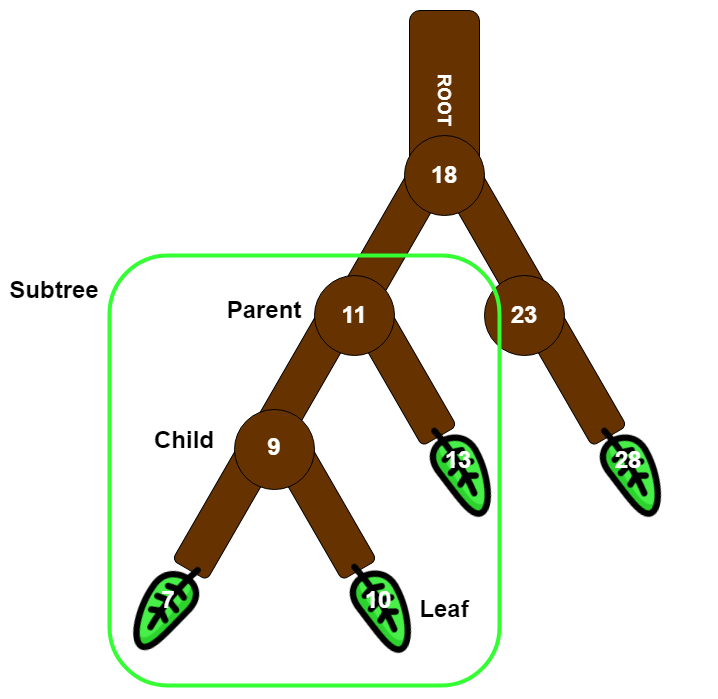

The diagram above was exported from draw.io. Its source (the exported page's mxGraphModel, read from the mxfile embedded in the PNG):
<mxGraphModel dx="1865" dy="587" grid="1" gridSize="10" guides="1" tooltips="1" connect="1" arrows="1" fold="1" page="1" pageScale="1" pageWidth="827" pageHeight="1169" math="0" shadow="0">
  <root>
    <mxCell id="0" />
    <mxCell id="1" parent="0" />
    <mxCell id="a_grECenaYxQwQ4aO7eS-3" value="&lt;font style=&quot;font-size: 18px;&quot; color=&quot;#ffffff&quot;&gt;&lt;b&gt;ROOT&lt;/b&gt;&lt;/font&gt;" style="rounded=1;whiteSpace=wrap;html=1;rotation=90;fillColor=#663300;" vertex="1" parent="1">
      <mxGeometry x="270" y="100" width="180" height="70" as="geometry" />
    </mxCell>
    <mxCell id="a_grECenaYxQwQ4aO7eS-5" value="" style="rounded=1;whiteSpace=wrap;html=1;rotation=120;fillColor=#663300;" vertex="1" parent="1">
      <mxGeometry x="240" y="250" width="140" height="40" as="geometry" />
    </mxCell>
    <mxCell id="a_grECenaYxQwQ4aO7eS-6" value="" style="rounded=1;whiteSpace=wrap;html=1;rotation=60;fillColor=#663300;" vertex="1" parent="1">
      <mxGeometry x="340" y="250" width="140" height="40" as="geometry" />
    </mxCell>
    <mxCell id="a_grECenaYxQwQ4aO7eS-7" value="&lt;font style=&quot;font-size: 24px;&quot; color=&quot;#ffffff&quot;&gt;&lt;b style=&quot;&quot;&gt;18&lt;br&gt;&lt;/b&gt;&lt;/font&gt;" style="ellipse;whiteSpace=wrap;html=1;aspect=fixed;fillColor=#663300;" vertex="1" parent="1">
      <mxGeometry x="320" y="170" width="80" height="80" as="geometry" />
    </mxCell>
    <mxCell id="a_grECenaYxQwQ4aO7eS-9" value="" style="rounded=1;whiteSpace=wrap;html=1;rotation=120;fillColor=#663300;" vertex="1" parent="1">
      <mxGeometry x="150" y="390" width="140" height="40" as="geometry" />
    </mxCell>
    <mxCell id="a_grECenaYxQwQ4aO7eS-10" value="" style="rounded=1;whiteSpace=wrap;html=1;rotation=60;fillColor=#663300;" vertex="1" parent="1">
      <mxGeometry x="250" y="390" width="140" height="40" as="geometry" />
    </mxCell>
    <mxCell id="a_grECenaYxQwQ4aO7eS-11" value="&lt;font color=&quot;#ffffff&quot;&gt;&lt;span style=&quot;font-size: 24px;&quot;&gt;&lt;b&gt;11&lt;/b&gt;&lt;/span&gt;&lt;/font&gt;" style="ellipse;whiteSpace=wrap;html=1;aspect=fixed;fillColor=#663300;" vertex="1" parent="1">
      <mxGeometry x="230" y="310" width="80" height="80" as="geometry" />
    </mxCell>
    <mxCell id="a_grECenaYxQwQ4aO7eS-12" value="" style="rounded=1;whiteSpace=wrap;html=1;rotation=120;fillColor=#663300;" vertex="1" parent="1">
      <mxGeometry x="70" y="524" width="140" height="40" as="geometry" />
    </mxCell>
    <mxCell id="a_grECenaYxQwQ4aO7eS-13" value="" style="rounded=1;whiteSpace=wrap;html=1;rotation=60;fillColor=#663300;" vertex="1" parent="1">
      <mxGeometry x="170" y="524" width="140" height="40" as="geometry" />
    </mxCell>
    <mxCell id="a_grECenaYxQwQ4aO7eS-14" value="&lt;font color=&quot;#ffffff&quot;&gt;&lt;span style=&quot;font-size: 24px;&quot;&gt;&lt;b&gt;10&lt;/b&gt;&lt;/span&gt;&lt;/font&gt;" style="ellipse;whiteSpace=wrap;html=1;aspect=fixed;fillColor=#663300;" vertex="1" parent="1">
      <mxGeometry x="150" y="444" width="80" height="80" as="geometry" />
    </mxCell>
    <mxCell id="a_grECenaYxQwQ4aO7eS-16" value="" style="rounded=1;whiteSpace=wrap;html=1;rotation=60;fillColor=#663300;" vertex="1" parent="1">
      <mxGeometry x="420" y="390" width="140" height="40" as="geometry" />
    </mxCell>
    <mxCell id="a_grECenaYxQwQ4aO7eS-17" value="&lt;font color=&quot;#ffffff&quot;&gt;&lt;span style=&quot;font-size: 24px;&quot;&gt;&lt;b&gt;23&lt;/b&gt;&lt;/span&gt;&lt;/font&gt;" style="ellipse;whiteSpace=wrap;html=1;aspect=fixed;fillColor=#663300;" vertex="1" parent="1">
      <mxGeometry x="400" y="310" width="80" height="80" as="geometry" />
    </mxCell>
    <mxCell id="a_grECenaYxQwQ4aO7eS-18" value="" style="shape=image;html=1;verticalAlign=top;verticalLabelPosition=bottom;labelBackgroundColor=#ffffff;imageAspect=0;aspect=fixed;image=https://cdn0.iconfinder.com/data/icons/green-world-colored/80/leaf-nature-green-enviroment-128.png;fillColor=#663300;rotation=105;" vertex="1" parent="1">
      <mxGeometry x="230" y="580" width="128" height="128" as="geometry" />
    </mxCell>
    <mxCell id="a_grECenaYxQwQ4aO7eS-19" value="" style="shape=image;html=1;verticalAlign=top;verticalLabelPosition=bottom;labelBackgroundColor=#ffffff;imageAspect=0;aspect=fixed;image=https://cdn0.iconfinder.com/data/icons/green-world-colored/80/leaf-nature-green-enviroment-128.png;fillColor=#663300;rotation=82;flipH=0;flipV=1;" vertex="1" parent="1">
      <mxGeometry x="20" y="580" width="128" height="128" as="geometry" />
    </mxCell>
    <mxCell id="a_grECenaYxQwQ4aO7eS-4" value="" style="shape=image;html=1;verticalAlign=top;verticalLabelPosition=bottom;labelBackgroundColor=#ffffff;imageAspect=0;aspect=fixed;image=https://cdn0.iconfinder.com/data/icons/green-world-colored/80/leaf-nature-green-enviroment-128.png;fillColor=#663300;rotation=105;" vertex="1" parent="1">
      <mxGeometry x="480" y="444" width="128" height="128" as="geometry" />
    </mxCell>
    <mxCell id="a_grECenaYxQwQ4aO7eS-20" value="" style="shape=image;html=1;verticalAlign=top;verticalLabelPosition=bottom;labelBackgroundColor=#ffffff;imageAspect=0;aspect=fixed;image=https://cdn0.iconfinder.com/data/icons/green-world-colored/80/leaf-nature-green-enviroment-128.png;fillColor=#663300;rotation=105;" vertex="1" parent="1">
      <mxGeometry x="310" y="444" width="128" height="128" as="geometry" />
    </mxCell>
    <mxCell id="a_grECenaYxQwQ4aO7eS-21" value="&lt;b&gt;&lt;font style=&quot;font-size: 24px;&quot;&gt;7&lt;/font&gt;&lt;/b&gt;" style="text;html=1;strokeColor=none;fillColor=none;align=center;verticalAlign=middle;whiteSpace=wrap;rounded=0;fontSize=18;fontColor=#FFFFFF;" vertex="1" parent="1">
      <mxGeometry x="54" y="620" width="60" height="30" as="geometry" />
    </mxCell>
    <mxCell id="a_grECenaYxQwQ4aO7eS-22" value="&lt;b&gt;&lt;font style=&quot;font-size: 24px;&quot;&gt;9&lt;/font&gt;&lt;/b&gt;" style="text;html=1;strokeColor=none;fillColor=none;align=center;verticalAlign=middle;whiteSpace=wrap;rounded=0;fontSize=18;fontColor=#FFFFFF;" vertex="1" parent="1">
      <mxGeometry x="264" y="620" width="60" height="30" as="geometry" />
    </mxCell>
    <mxCell id="a_grECenaYxQwQ4aO7eS-23" value="&lt;b&gt;&lt;font style=&quot;font-size: 24px;&quot;&gt;13&lt;/font&gt;&lt;/b&gt;" style="text;html=1;strokeColor=none;fillColor=none;align=center;verticalAlign=middle;whiteSpace=wrap;rounded=0;fontSize=18;fontColor=#FFFFFF;" vertex="1" parent="1">
      <mxGeometry x="344" y="480" width="60" height="30" as="geometry" />
    </mxCell>
    <mxCell id="a_grECenaYxQwQ4aO7eS-24" value="&lt;b&gt;&lt;font style=&quot;font-size: 24px;&quot;&gt;28&lt;/font&gt;&lt;/b&gt;" style="text;html=1;strokeColor=none;fillColor=none;align=center;verticalAlign=middle;whiteSpace=wrap;rounded=0;fontSize=18;fontColor=#FFFFFF;" vertex="1" parent="1">
      <mxGeometry x="514" y="480" width="60" height="30" as="geometry" />
    </mxCell>
    <mxCell id="a_grECenaYxQwQ4aO7eS-26" value="&lt;b&gt;&lt;font color=&quot;#000000&quot; style=&quot;font-size: 24px;&quot;&gt;Parent&lt;/font&gt;&lt;/b&gt;" style="text;html=1;strokeColor=none;fillColor=none;align=center;verticalAlign=middle;whiteSpace=wrap;rounded=0;fontSize=18;fontColor=#FFFFFF;" vertex="1" parent="1">
      <mxGeometry x="150" y="330" width="60" height="30" as="geometry" />
    </mxCell>
    <mxCell id="a_grECenaYxQwQ4aO7eS-27" value="&lt;b&gt;&lt;font color=&quot;#000000&quot; style=&quot;font-size: 24px;&quot;&gt;Child&lt;/font&gt;&lt;/b&gt;" style="text;html=1;strokeColor=none;fillColor=none;align=center;verticalAlign=middle;whiteSpace=wrap;rounded=0;fontSize=18;fontColor=#FFFFFF;" vertex="1" parent="1">
      <mxGeometry x="70" y="460" width="60" height="30" as="geometry" />
    </mxCell>
    <mxCell id="a_grECenaYxQwQ4aO7eS-28" value="&lt;b&gt;&lt;font color=&quot;#000000&quot; style=&quot;font-size: 24px;&quot;&gt;Leaf&lt;/font&gt;&lt;/b&gt;" style="text;html=1;strokeColor=none;fillColor=none;align=center;verticalAlign=middle;whiteSpace=wrap;rounded=0;fontSize=18;fontColor=#FFFFFF;" vertex="1" parent="1">
      <mxGeometry x="330" y="629" width="60" height="30" as="geometry" />
    </mxCell>
    <mxCell id="a_grECenaYxQwQ4aO7eS-30" value="" style="rounded=1;whiteSpace=wrap;html=1;fontSize=24;fontColor=#000000;fillColor=none;strokeColor=#33FF33;strokeWidth=4;" vertex="1" parent="1">
      <mxGeometry x="25" y="290" width="390" height="430" as="geometry" />
    </mxCell>
    <mxCell id="a_grECenaYxQwQ4aO7eS-31" value="&lt;b&gt;&lt;font color=&quot;#000000&quot; style=&quot;font-size: 24px;&quot;&gt;Subtree&lt;/font&gt;&lt;/b&gt;" style="text;html=1;strokeColor=none;fillColor=none;align=center;verticalAlign=middle;whiteSpace=wrap;rounded=0;fontSize=18;fontColor=#FFFFFF;" vertex="1" parent="1">
      <mxGeometry x="-60" y="310" width="60" height="30" as="geometry" />
    </mxCell>
  </root>
</mxGraphModel>